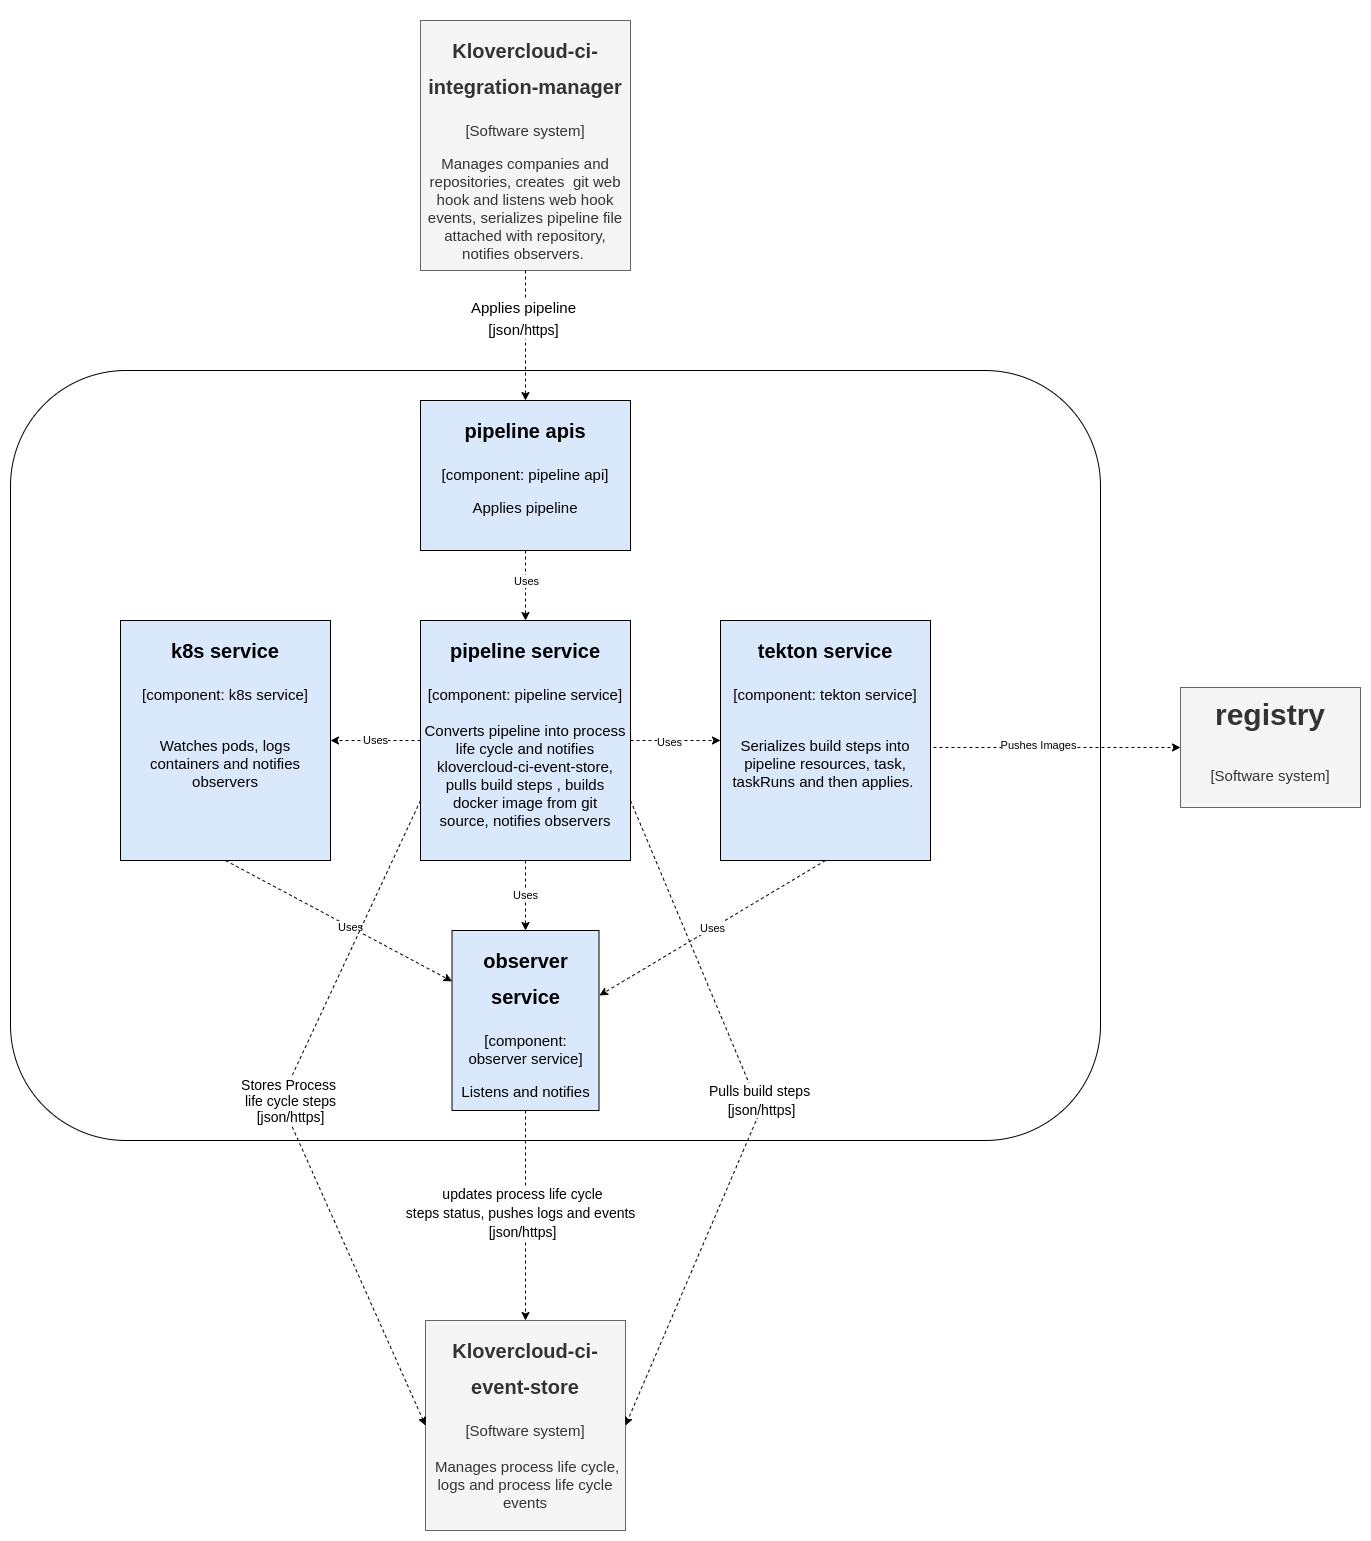

The diagram above was exported from draw.io. Its source (the exported page's mxGraphModel, read from the mxfile embedded in the PNG):
<mxGraphModel dx="2200" dy="2944" grid="1" gridSize="10" guides="1" tooltips="1" connect="1" arrows="1" fold="1" page="1" pageScale="1" pageWidth="850" pageHeight="1100" math="0" shadow="0">
  <root>
    <mxCell id="0" />
    <mxCell id="1" parent="0" />
    <mxCell id="hAj-OIDowWRrB33msPk0-3" value="" style="rounded=1;whiteSpace=wrap;html=1;fillColor=default;strokeColor=default;fontColor=default;" vertex="1" parent="1">
      <mxGeometry x="-130" y="-1040" width="1090" height="770" as="geometry" />
    </mxCell>
    <mxCell id="hAj-OIDowWRrB33msPk0-6" value="&lt;h1&gt;&lt;span style=&quot;font-size: 20px&quot;&gt;pipeline apis&lt;/span&gt;&lt;/h1&gt;&lt;div&gt;[component: pipeline api]&lt;/div&gt;&lt;p&gt;Applies pipeline&lt;/p&gt;" style="text;html=1;strokeColor=default;fillColor=#dae8fc;spacing=5;spacingTop=-20;whiteSpace=wrap;overflow=hidden;rounded=0;fontSize=15;align=center;labelBackgroundColor=none;fontColor=default;" vertex="1" parent="1">
      <mxGeometry x="280" y="-1010" width="210" height="150" as="geometry" />
    </mxCell>
    <mxCell id="hAj-OIDowWRrB33msPk0-7" value="&lt;h1&gt;&lt;font style=&quot;font-size: 20px&quot;&gt;Klovercloud-ci-integration-manager&lt;/font&gt;&lt;/h1&gt;&lt;div&gt;[Software system]&lt;/div&gt;&lt;p&gt;Manages companies and repositories, creates&amp;nbsp; git web hook and listens web hook events, serializes pipeline file attached with repository, notifies observers.&amp;nbsp;&lt;/p&gt;" style="text;html=1;strokeColor=#666666;fillColor=#f5f5f5;spacing=5;spacingTop=-20;whiteSpace=wrap;overflow=hidden;rounded=0;fontSize=15;align=center;labelBackgroundColor=none;fontColor=#333333;" vertex="1" parent="1">
      <mxGeometry x="280" y="-1390" width="210" height="250" as="geometry" />
    </mxCell>
    <mxCell id="hAj-OIDowWRrB33msPk0-9" value="" style="endArrow=classic;html=1;rounded=0;fontColor=default;strokeColor=default;labelBackgroundColor=default;exitX=0.5;exitY=1;exitDx=0;exitDy=0;dashed=1;" edge="1" parent="1" source="hAj-OIDowWRrB33msPk0-7" target="hAj-OIDowWRrB33msPk0-6">
      <mxGeometry width="50" height="50" relative="1" as="geometry">
        <mxPoint x="430" y="-840" as="sourcePoint" />
        <mxPoint x="480" y="-890" as="targetPoint" />
      </mxGeometry>
    </mxCell>
    <mxCell id="hAj-OIDowWRrB33msPk0-10" value="&lt;span style=&quot;font-size: 15px&quot;&gt;Applies pipeline&lt;/span&gt;&lt;br style=&quot;font-size: 15px&quot;&gt;&lt;span style=&quot;font-size: 15px&quot;&gt;[json/&lt;/span&gt;&lt;span style=&quot;font-size: 14px&quot;&gt;https&lt;/span&gt;&lt;span style=&quot;font-size: 15px&quot;&gt;]&lt;/span&gt;" style="edgeLabel;html=1;align=center;verticalAlign=middle;resizable=0;points=[];fontColor=default;" vertex="1" connectable="0" parent="hAj-OIDowWRrB33msPk0-9">
      <mxGeometry x="-0.2769" y="-3" relative="1" as="geometry">
        <mxPoint as="offset" />
      </mxGeometry>
    </mxCell>
    <mxCell id="hAj-OIDowWRrB33msPk0-11" value="&lt;h1&gt;&lt;span style=&quot;font-size: 20px&quot;&gt;pipeline service&lt;/span&gt;&lt;/h1&gt;&lt;div&gt;[component: pipeline service]&lt;/div&gt;&lt;br&gt;Converts pipeline into process life cycle and notifies klovercloud-ci-event-store, pulls build steps , builds docker image from git source,&lt;b&gt;&amp;nbsp;&lt;/b&gt;notifies observers&lt;p&gt;&amp;nbsp;&lt;/p&gt;" style="text;html=1;strokeColor=default;fillColor=#dae8fc;spacing=5;spacingTop=-20;whiteSpace=wrap;overflow=hidden;rounded=0;fontSize=15;align=center;labelBackgroundColor=none;fontColor=default;" vertex="1" parent="1">
      <mxGeometry x="280" y="-790" width="210" height="240" as="geometry" />
    </mxCell>
    <mxCell id="hAj-OIDowWRrB33msPk0-13" value="" style="endArrow=classic;html=1;rounded=0;labelBackgroundColor=default;fontColor=default;strokeColor=default;exitX=0.5;exitY=1;exitDx=0;exitDy=0;dashed=1;" edge="1" parent="1" source="hAj-OIDowWRrB33msPk0-6" target="hAj-OIDowWRrB33msPk0-11">
      <mxGeometry width="50" height="50" relative="1" as="geometry">
        <mxPoint x="430" y="-720" as="sourcePoint" />
        <mxPoint x="480" y="-770" as="targetPoint" />
      </mxGeometry>
    </mxCell>
    <mxCell id="hAj-OIDowWRrB33msPk0-14" value="Uses" style="edgeLabel;html=1;align=center;verticalAlign=middle;resizable=0;points=[];fontColor=default;labelBackgroundColor=default;" vertex="1" connectable="0" parent="hAj-OIDowWRrB33msPk0-13">
      <mxGeometry x="-0.5143" relative="1" as="geometry">
        <mxPoint y="13" as="offset" />
      </mxGeometry>
    </mxCell>
    <mxCell id="hAj-OIDowWRrB33msPk0-15" value="&lt;h1&gt;&lt;span style=&quot;font-size: 20px&quot;&gt;tekton service&lt;/span&gt;&lt;/h1&gt;&lt;div&gt;[component: tekton service]&lt;/div&gt;&lt;br&gt;&lt;p&gt;Serializes build steps into pipeline resources, task, taskRuns and then applies.&amp;nbsp;&lt;/p&gt;" style="text;html=1;strokeColor=default;fillColor=#dae8fc;spacing=5;spacingTop=-20;whiteSpace=wrap;overflow=hidden;rounded=0;fontSize=15;align=center;labelBackgroundColor=none;fontColor=default;" vertex="1" parent="1">
      <mxGeometry x="580" y="-790" width="210" height="240" as="geometry" />
    </mxCell>
    <mxCell id="hAj-OIDowWRrB33msPk0-16" value="&lt;h1&gt;&lt;span style=&quot;font-size: 20px&quot;&gt;k8s service&lt;/span&gt;&lt;/h1&gt;&lt;div&gt;[component: k8s service]&lt;/div&gt;&lt;br&gt;&lt;p&gt;Watches pods, logs containers and notifies observers&lt;/p&gt;" style="text;html=1;strokeColor=default;fillColor=#dae8fc;spacing=5;spacingTop=-20;whiteSpace=wrap;overflow=hidden;rounded=0;fontSize=15;align=center;labelBackgroundColor=none;fontColor=default;" vertex="1" parent="1">
      <mxGeometry x="-20" y="-790" width="210" height="240" as="geometry" />
    </mxCell>
    <mxCell id="hAj-OIDowWRrB33msPk0-17" value="Uses" style="endArrow=classic;html=1;rounded=0;dashed=1;labelBackgroundColor=default;fontColor=default;strokeColor=default;exitX=0;exitY=0.5;exitDx=0;exitDy=0;entryX=1;entryY=0.5;entryDx=0;entryDy=0;" edge="1" parent="1" source="hAj-OIDowWRrB33msPk0-11" target="hAj-OIDowWRrB33msPk0-16">
      <mxGeometry width="50" height="50" relative="1" as="geometry">
        <mxPoint x="430" y="-620" as="sourcePoint" />
        <mxPoint x="480" y="-670" as="targetPoint" />
      </mxGeometry>
    </mxCell>
    <mxCell id="hAj-OIDowWRrB33msPk0-18" value="" style="endArrow=classic;html=1;rounded=0;dashed=1;labelBackgroundColor=default;fontColor=default;strokeColor=default;entryX=0;entryY=0.5;entryDx=0;entryDy=0;exitX=1;exitY=0.5;exitDx=0;exitDy=0;" edge="1" parent="1" source="hAj-OIDowWRrB33msPk0-11" target="hAj-OIDowWRrB33msPk0-15">
      <mxGeometry width="50" height="50" relative="1" as="geometry">
        <mxPoint x="430" y="-620" as="sourcePoint" />
        <mxPoint x="480" y="-670" as="targetPoint" />
      </mxGeometry>
    </mxCell>
    <mxCell id="hAj-OIDowWRrB33msPk0-19" value="Uses" style="edgeLabel;html=1;align=center;verticalAlign=middle;resizable=0;points=[];fontColor=default;labelBackgroundColor=default;" vertex="1" connectable="0" parent="hAj-OIDowWRrB33msPk0-18">
      <mxGeometry x="-0.4667" y="-1" relative="1" as="geometry">
        <mxPoint x="14" as="offset" />
      </mxGeometry>
    </mxCell>
    <mxCell id="hAj-OIDowWRrB33msPk0-20" value="&lt;h1&gt;&lt;span style=&quot;font-size: 20px&quot;&gt;observer service&lt;/span&gt;&lt;/h1&gt;&lt;div&gt;[component: observer service]&lt;/div&gt;&lt;p&gt;Listens and notifies&lt;/p&gt;" style="text;html=1;strokeColor=default;fillColor=#dae8fc;spacing=5;spacingTop=-20;whiteSpace=wrap;overflow=hidden;rounded=0;fontSize=15;align=center;labelBackgroundColor=none;fontColor=default;" vertex="1" parent="1">
      <mxGeometry x="311.5" y="-480" width="147" height="180" as="geometry" />
    </mxCell>
    <mxCell id="hAj-OIDowWRrB33msPk0-21" value="" style="endArrow=classic;html=1;rounded=0;dashed=1;labelBackgroundColor=default;fontColor=default;strokeColor=default;exitX=0.5;exitY=1;exitDx=0;exitDy=0;" edge="1" parent="1" source="hAj-OIDowWRrB33msPk0-16" target="hAj-OIDowWRrB33msPk0-20">
      <mxGeometry width="50" height="50" relative="1" as="geometry">
        <mxPoint x="430" y="-430" as="sourcePoint" />
        <mxPoint x="480" y="-480" as="targetPoint" />
      </mxGeometry>
    </mxCell>
    <mxCell id="hAj-OIDowWRrB33msPk0-22" value="Uses" style="edgeLabel;html=1;align=center;verticalAlign=middle;resizable=0;points=[];fontColor=default;" vertex="1" connectable="0" parent="hAj-OIDowWRrB33msPk0-21">
      <mxGeometry x="0.1013" y="1" relative="1" as="geometry">
        <mxPoint y="1" as="offset" />
      </mxGeometry>
    </mxCell>
    <mxCell id="hAj-OIDowWRrB33msPk0-23" value="Uses" style="endArrow=classic;html=1;rounded=0;dashed=1;labelBackgroundColor=default;fontColor=default;strokeColor=default;exitX=0.5;exitY=1;exitDx=0;exitDy=0;" edge="1" parent="1" source="hAj-OIDowWRrB33msPk0-11" target="hAj-OIDowWRrB33msPk0-20">
      <mxGeometry width="50" height="50" relative="1" as="geometry">
        <mxPoint x="430" y="-430" as="sourcePoint" />
        <mxPoint x="480" y="-480" as="targetPoint" />
      </mxGeometry>
    </mxCell>
    <mxCell id="hAj-OIDowWRrB33msPk0-24" value="Uses" style="endArrow=classic;html=1;rounded=0;dashed=1;labelBackgroundColor=default;fontColor=default;strokeColor=default;exitX=0.5;exitY=1;exitDx=0;exitDy=0;entryX=1.003;entryY=0.361;entryDx=0;entryDy=0;entryPerimeter=0;" edge="1" parent="1" source="hAj-OIDowWRrB33msPk0-15" target="hAj-OIDowWRrB33msPk0-20">
      <mxGeometry width="50" height="50" relative="1" as="geometry">
        <mxPoint x="430" y="-430" as="sourcePoint" />
        <mxPoint x="480" y="-480" as="targetPoint" />
      </mxGeometry>
    </mxCell>
    <mxCell id="hAj-OIDowWRrB33msPk0-25" value="&lt;h1&gt;&lt;font style=&quot;font-size: 20px&quot;&gt;Klovercloud-ci-event-store&lt;/font&gt;&lt;/h1&gt;&lt;div&gt;[Software system]&lt;/div&gt;&lt;div&gt;&lt;br&gt;&lt;/div&gt;&lt;span&gt;&amp;nbsp;Manages process life cycle, logs and process life cycle events&lt;/span&gt;" style="text;html=1;strokeColor=#666666;fillColor=#f5f5f5;spacing=5;spacingTop=-20;whiteSpace=wrap;overflow=hidden;rounded=0;fontSize=15;align=center;fontColor=#333333;" vertex="1" parent="1">
      <mxGeometry x="285" y="-90" width="200" height="210" as="geometry" />
    </mxCell>
    <mxCell id="hAj-OIDowWRrB33msPk0-26" value="" style="endArrow=classic;html=1;rounded=0;dashed=1;labelBackgroundColor=default;fontColor=default;strokeColor=default;exitX=1;exitY=0.75;exitDx=0;exitDy=0;entryX=1;entryY=0.5;entryDx=0;entryDy=0;" edge="1" parent="1" source="hAj-OIDowWRrB33msPk0-11" target="hAj-OIDowWRrB33msPk0-25">
      <mxGeometry width="50" height="50" relative="1" as="geometry">
        <mxPoint x="430" y="-910" as="sourcePoint" />
        <mxPoint x="540" y="-80" as="targetPoint" />
        <Array as="points">
          <mxPoint x="620" y="-300" />
        </Array>
      </mxGeometry>
    </mxCell>
    <mxCell id="hAj-OIDowWRrB33msPk0-27" value="&lt;span style=&quot;font-size: 14px&quot;&gt;Pulls build steps&amp;nbsp;&lt;/span&gt;&lt;br style=&quot;font-size: 14px&quot;&gt;&lt;span style=&quot;font-size: 14px&quot;&gt;[json/https]&lt;/span&gt;" style="edgeLabel;html=1;align=center;verticalAlign=middle;resizable=0;points=[];fontColor=default;labelBackgroundColor=default;" vertex="1" connectable="0" parent="hAj-OIDowWRrB33msPk0-26">
      <mxGeometry x="0.0955" y="-3" relative="1" as="geometry">
        <mxPoint x="17" y="-42" as="offset" />
      </mxGeometry>
    </mxCell>
    <mxCell id="hAj-OIDowWRrB33msPk0-28" value="&lt;h1&gt;&lt;span&gt;registry&lt;/span&gt;&lt;/h1&gt;&lt;h1&gt;&lt;span style=&quot;font-size: 15px ; font-weight: normal&quot;&gt;[Software system]&lt;/span&gt;&lt;/h1&gt;&lt;div&gt;&lt;span style=&quot;font-size: 15px ; font-weight: normal&quot;&gt;&lt;br&gt;&lt;/span&gt;&lt;/div&gt;" style="text;html=1;strokeColor=#666666;fillColor=#f5f5f5;spacing=5;spacingTop=-20;whiteSpace=wrap;overflow=hidden;rounded=0;fontSize=15;fontColor=#333333;align=center;" vertex="1" parent="1">
      <mxGeometry x="1040" y="-723" width="180" height="120" as="geometry" />
    </mxCell>
    <mxCell id="hAj-OIDowWRrB33msPk0-29" value="" style="endArrow=classic;html=1;rounded=0;dashed=1;labelBackgroundColor=default;fontColor=default;strokeColor=default;exitX=1.014;exitY=0.529;exitDx=0;exitDy=0;exitPerimeter=0;entryX=0;entryY=0.5;entryDx=0;entryDy=0;" edge="1" parent="1" source="hAj-OIDowWRrB33msPk0-15" target="hAj-OIDowWRrB33msPk0-28">
      <mxGeometry width="50" height="50" relative="1" as="geometry">
        <mxPoint x="820" y="-570" as="sourcePoint" />
        <mxPoint x="870" y="-620" as="targetPoint" />
      </mxGeometry>
    </mxCell>
    <mxCell id="hAj-OIDowWRrB33msPk0-30" value="Pushes Images" style="edgeLabel;html=1;align=center;verticalAlign=middle;resizable=0;points=[];fontColor=default;" vertex="1" connectable="0" parent="hAj-OIDowWRrB33msPk0-29">
      <mxGeometry x="-0.1495" y="2" relative="1" as="geometry">
        <mxPoint as="offset" />
      </mxGeometry>
    </mxCell>
    <mxCell id="hAj-OIDowWRrB33msPk0-31" value="" style="endArrow=classic;html=1;rounded=0;dashed=1;labelBackgroundColor=default;fontColor=default;strokeColor=default;exitX=0.5;exitY=1;exitDx=0;exitDy=0;entryX=0.5;entryY=0;entryDx=0;entryDy=0;" edge="1" parent="1" source="hAj-OIDowWRrB33msPk0-20" target="hAj-OIDowWRrB33msPk0-25">
      <mxGeometry width="50" height="50" relative="1" as="geometry">
        <mxPoint x="650" y="-280" as="sourcePoint" />
        <mxPoint x="700" y="-330" as="targetPoint" />
      </mxGeometry>
    </mxCell>
    <mxCell id="hAj-OIDowWRrB33msPk0-32" value="&lt;span style=&quot;font-size: 14px&quot;&gt;updates&amp;nbsp;&lt;/span&gt;&lt;span style=&quot;font-size: 14px&quot;&gt;process life cycle&lt;/span&gt;&lt;br style=&quot;font-size: 14px&quot;&gt;&lt;span style=&quot;font-size: 14px&quot;&gt;steps status, pushes logs and events&amp;nbsp;&lt;/span&gt;&lt;br style=&quot;font-size: 14px&quot;&gt;&lt;span style=&quot;font-size: 14px&quot;&gt;[json/https]&lt;/span&gt;" style="edgeLabel;html=1;align=center;verticalAlign=middle;resizable=0;points=[];fontColor=default;" vertex="1" connectable="0" parent="hAj-OIDowWRrB33msPk0-31">
      <mxGeometry x="-0.0426" y="-4" relative="1" as="geometry">
        <mxPoint as="offset" />
      </mxGeometry>
    </mxCell>
    <mxCell id="hAj-OIDowWRrB33msPk0-33" value="&lt;font style=&quot;font-size: 14px&quot;&gt;Stores Process &lt;br&gt;life cycle steps&lt;br&gt;[json/https]&lt;br&gt;&lt;/font&gt;" style="endArrow=classic;html=1;rounded=0;dashed=1;labelBackgroundColor=default;fontColor=default;strokeColor=default;exitX=0;exitY=0.75;exitDx=0;exitDy=0;entryX=0;entryY=0.5;entryDx=0;entryDy=0;fontSize=14;" edge="1" parent="1" source="hAj-OIDowWRrB33msPk0-11" target="hAj-OIDowWRrB33msPk0-25">
      <mxGeometry x="-0.0484" y="9" width="50" height="50" relative="1" as="geometry">
        <mxPoint x="650" y="-250" as="sourcePoint" />
        <mxPoint x="700" y="-300" as="targetPoint" />
        <Array as="points">
          <mxPoint x="140" y="-310" />
        </Array>
        <mxPoint as="offset" />
      </mxGeometry>
    </mxCell>
  </root>
</mxGraphModel>